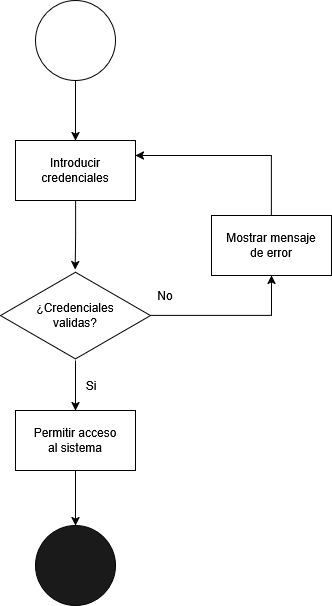

The diagram above was exported from draw.io. Its source (the exported page's mxGraphModel, read from the mxfile embedded in the PNG):
<mxGraphModel dx="1044" dy="535" grid="1" gridSize="10" guides="1" tooltips="1" connect="1" arrows="1" fold="1" page="1" pageScale="1" pageWidth="827" pageHeight="1169" math="0" shadow="0">
  <root>
    <mxCell id="0" />
    <mxCell id="1" parent="0" />
    <mxCell id="tS764vQzGn-JK4g3BwLK-13" style="edgeStyle=orthogonalEdgeStyle;rounded=0;orthogonalLoop=1;jettySize=auto;html=1;entryX=0.5;entryY=0;entryDx=0;entryDy=0;" edge="1" parent="1" source="tS764vQzGn-JK4g3BwLK-1" target="tS764vQzGn-JK4g3BwLK-3">
      <mxGeometry relative="1" as="geometry" />
    </mxCell>
    <mxCell id="tS764vQzGn-JK4g3BwLK-1" value="" style="ellipse;whiteSpace=wrap;html=1;aspect=fixed;" vertex="1" parent="1">
      <mxGeometry x="414" y="20" width="80" height="80" as="geometry" />
    </mxCell>
    <mxCell id="tS764vQzGn-JK4g3BwLK-3" value="&lt;div&gt;Introducir &lt;br&gt;&lt;/div&gt;&lt;div&gt;credenciales&lt;/div&gt;" style="rounded=0;whiteSpace=wrap;html=1;" vertex="1" parent="1">
      <mxGeometry x="394" y="160" width="120" height="60" as="geometry" />
    </mxCell>
    <mxCell id="tS764vQzGn-JK4g3BwLK-17" style="edgeStyle=orthogonalEdgeStyle;rounded=0;orthogonalLoop=1;jettySize=auto;html=1;entryX=0.5;entryY=0;entryDx=0;entryDy=0;" edge="1" parent="1" source="tS764vQzGn-JK4g3BwLK-4" target="tS764vQzGn-JK4g3BwLK-10">
      <mxGeometry relative="1" as="geometry" />
    </mxCell>
    <mxCell id="tS764vQzGn-JK4g3BwLK-4" value="&lt;div&gt;Permitir acceso &lt;br&gt;&lt;/div&gt;&lt;div&gt;al sistema &lt;br&gt;&lt;/div&gt;" style="rounded=0;whiteSpace=wrap;html=1;" vertex="1" parent="1">
      <mxGeometry x="394" y="430" width="120" height="60" as="geometry" />
    </mxCell>
    <mxCell id="tS764vQzGn-JK4g3BwLK-16" style="edgeStyle=orthogonalEdgeStyle;rounded=0;orthogonalLoop=1;jettySize=auto;html=1;entryX=0.5;entryY=0;entryDx=0;entryDy=0;" edge="1" parent="1" source="tS764vQzGn-JK4g3BwLK-8" target="tS764vQzGn-JK4g3BwLK-4">
      <mxGeometry relative="1" as="geometry" />
    </mxCell>
    <mxCell id="tS764vQzGn-JK4g3BwLK-24" style="edgeStyle=orthogonalEdgeStyle;rounded=0;orthogonalLoop=1;jettySize=auto;html=1;entryX=0.5;entryY=1;entryDx=0;entryDy=0;" edge="1" parent="1" source="tS764vQzGn-JK4g3BwLK-8" target="tS764vQzGn-JK4g3BwLK-20">
      <mxGeometry relative="1" as="geometry" />
    </mxCell>
    <mxCell id="tS764vQzGn-JK4g3BwLK-8" value="&lt;div&gt;¿Credenciales&lt;/div&gt;&lt;div&gt;validas?&lt;/div&gt;" style="html=1;whiteSpace=wrap;aspect=fixed;shape=isoRectangle;" vertex="1" parent="1">
      <mxGeometry x="379" y="290" width="150" height="90" as="geometry" />
    </mxCell>
    <mxCell id="tS764vQzGn-JK4g3BwLK-10" value="" style="ellipse;whiteSpace=wrap;html=1;aspect=fixed;fillColor=#1A1A1A;" vertex="1" parent="1">
      <mxGeometry x="414" y="545" width="80" height="80" as="geometry" />
    </mxCell>
    <mxCell id="tS764vQzGn-JK4g3BwLK-15" style="edgeStyle=orthogonalEdgeStyle;rounded=0;orthogonalLoop=1;jettySize=auto;html=1;entryX=0.497;entryY=-0.009;entryDx=0;entryDy=0;entryPerimeter=0;" edge="1" parent="1" source="tS764vQzGn-JK4g3BwLK-3" target="tS764vQzGn-JK4g3BwLK-8">
      <mxGeometry relative="1" as="geometry" />
    </mxCell>
    <mxCell id="tS764vQzGn-JK4g3BwLK-25" style="edgeStyle=orthogonalEdgeStyle;rounded=0;orthogonalLoop=1;jettySize=auto;html=1;entryX=1;entryY=0.25;entryDx=0;entryDy=0;" edge="1" parent="1" source="tS764vQzGn-JK4g3BwLK-20" target="tS764vQzGn-JK4g3BwLK-3">
      <mxGeometry relative="1" as="geometry">
        <Array as="points">
          <mxPoint x="650" y="175" />
        </Array>
      </mxGeometry>
    </mxCell>
    <mxCell id="tS764vQzGn-JK4g3BwLK-20" value="&lt;div&gt;Mostrar mensaje &lt;br&gt;&lt;/div&gt;&lt;div&gt;de error&lt;/div&gt;" style="rounded=0;whiteSpace=wrap;html=1;" vertex="1" parent="1">
      <mxGeometry x="590" y="235" width="120" height="60" as="geometry" />
    </mxCell>
    <mxCell id="tS764vQzGn-JK4g3BwLK-21" value="Si" style="text;html=1;align=center;verticalAlign=middle;whiteSpace=wrap;rounded=0;" vertex="1" parent="1">
      <mxGeometry x="440" y="390" width="60" height="30" as="geometry" />
    </mxCell>
    <mxCell id="tS764vQzGn-JK4g3BwLK-22" value="No" style="text;html=1;align=center;verticalAlign=middle;whiteSpace=wrap;rounded=0;" vertex="1" parent="1">
      <mxGeometry x="514" y="300" width="60" height="30" as="geometry" />
    </mxCell>
  </root>
</mxGraphModel>